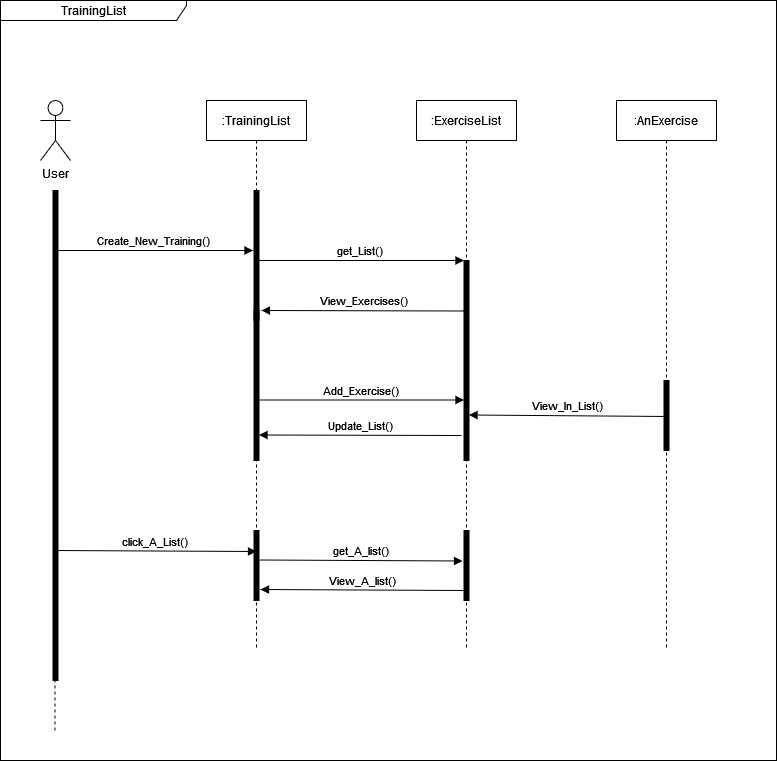

The diagram above was exported from draw.io. Its source (the exported page's mxGraphModel, read from the mxfile embedded in the PNG):
<mxGraphModel dx="1050" dy="566" grid="1" gridSize="10" guides="1" tooltips="1" connect="1" arrows="1" fold="1" page="1" pageScale="1" pageWidth="827" pageHeight="1169" math="0" shadow="0">
  <root>
    <mxCell id="0" />
    <mxCell id="1" parent="0" />
    <mxCell id="jCkudOth5E_gxkg3QjN1-1" value="TrainingList" style="shape=umlFrame;whiteSpace=wrap;html=1;pointerEvents=0;recursiveResize=0;container=1;collapsible=0;width=186;height=20;" parent="1" vertex="1">
      <mxGeometry x="14" y="10" width="776" height="760" as="geometry" />
    </mxCell>
    <mxCell id="jCkudOth5E_gxkg3QjN1-2" value="&lt;div&gt;User&lt;/div&gt;&lt;div&gt;&lt;br&gt;&lt;/div&gt;" style="shape=umlActor;verticalLabelPosition=bottom;verticalAlign=top;html=1;outlineConnect=0;" parent="jCkudOth5E_gxkg3QjN1-1" vertex="1">
      <mxGeometry x="40" y="100" width="30" height="60" as="geometry" />
    </mxCell>
    <mxCell id="jCkudOth5E_gxkg3QjN1-5" value="" style="html=1;points=[];perimeter=orthogonalPerimeter;fillColor=strokeColor;align=left;verticalAlign=top;spacingLeft=10;" parent="jCkudOth5E_gxkg3QjN1-1" vertex="1">
      <mxGeometry x="253.5" y="190" width="5" height="130" as="geometry" />
    </mxCell>
    <mxCell id="jCkudOth5E_gxkg3QjN1-7" value="" style="html=1;verticalAlign=bottom;labelBackgroundColor=none;endArrow=none;endFill=0;rounded=0;dashed=1;" parent="jCkudOth5E_gxkg3QjN1-1" source="jCkudOth5E_gxkg3QjN1-19" edge="1">
      <mxGeometry width="160" relative="1" as="geometry">
        <mxPoint x="54.5" y="649" as="sourcePoint" />
        <mxPoint x="54.5" y="190" as="targetPoint" />
        <Array as="points" />
      </mxGeometry>
    </mxCell>
    <mxCell id="jCkudOth5E_gxkg3QjN1-9" value=":TrainingList" style="shape=umlLifeline;perimeter=lifelinePerimeter;whiteSpace=wrap;html=1;container=1;dropTarget=0;collapsible=0;recursiveResize=0;outlineConnect=0;portConstraint=eastwest;newEdgeStyle={&quot;edgeStyle&quot;:&quot;elbowEdgeStyle&quot;,&quot;elbow&quot;:&quot;vertical&quot;,&quot;curved&quot;:0,&quot;rounded&quot;:0};" parent="jCkudOth5E_gxkg3QjN1-1" vertex="1">
      <mxGeometry x="206" y="100" width="100" height="550" as="geometry" />
    </mxCell>
    <mxCell id="jCkudOth5E_gxkg3QjN1-18" value="" style="html=1;verticalAlign=bottom;labelBackgroundColor=none;endArrow=none;endFill=0;rounded=0;dashed=1;" parent="jCkudOth5E_gxkg3QjN1-1" target="jCkudOth5E_gxkg3QjN1-19" edge="1">
      <mxGeometry width="160" relative="1" as="geometry">
        <mxPoint x="54.5" y="730" as="sourcePoint" />
        <mxPoint x="68.5" y="200" as="targetPoint" />
      </mxGeometry>
    </mxCell>
    <mxCell id="jCkudOth5E_gxkg3QjN1-19" value="" style="html=1;points=[];perimeter=orthogonalPerimeter;fillColor=strokeColor;align=left;verticalAlign=top;spacingLeft=10;" parent="jCkudOth5E_gxkg3QjN1-1" vertex="1">
      <mxGeometry x="52.5" y="190" width="5" height="490" as="geometry" />
    </mxCell>
    <mxCell id="jCkudOth5E_gxkg3QjN1-20" value=":ExerciseList" style="shape=umlLifeline;perimeter=lifelinePerimeter;whiteSpace=wrap;html=1;container=1;dropTarget=0;collapsible=0;recursiveResize=0;outlineConnect=0;portConstraint=eastwest;newEdgeStyle={&quot;edgeStyle&quot;:&quot;elbowEdgeStyle&quot;,&quot;elbow&quot;:&quot;vertical&quot;,&quot;curved&quot;:0,&quot;rounded&quot;:0};" parent="jCkudOth5E_gxkg3QjN1-1" vertex="1">
      <mxGeometry x="416" y="100" width="100" height="550" as="geometry" />
    </mxCell>
    <mxCell id="jCkudOth5E_gxkg3QjN1-21" value="" style="html=1;points=[];perimeter=orthogonalPerimeter;fillColor=strokeColor;align=left;verticalAlign=top;spacingLeft=10;" parent="jCkudOth5E_gxkg3QjN1-1" vertex="1">
      <mxGeometry x="463.5" y="260" width="5" height="200" as="geometry" />
    </mxCell>
    <mxCell id="jCkudOth5E_gxkg3QjN1-24" value="View_Exercises()" style="html=1;verticalAlign=bottom;labelBackgroundColor=none;endArrow=none;endFill=0;rounded=0;entryX=0.5;entryY=0.19;entryDx=0;entryDy=0;entryPerimeter=0;startArrow=block;startFill=1;exitX=1.5;exitY=0;exitDx=0;exitDy=0;exitPerimeter=0;" parent="jCkudOth5E_gxkg3QjN1-1" source="jCkudOth5E_gxkg3QjN1-25" edge="1">
      <mxGeometry x="0.0025" width="160" relative="1" as="geometry">
        <mxPoint x="256" y="310" as="sourcePoint" />
        <mxPoint x="463.5" y="310.5" as="targetPoint" />
        <mxPoint as="offset" />
      </mxGeometry>
    </mxCell>
    <mxCell id="jCkudOth5E_gxkg3QjN1-25" value="" style="html=1;points=[];perimeter=orthogonalPerimeter;fillColor=strokeColor;align=left;verticalAlign=top;spacingLeft=10;" parent="jCkudOth5E_gxkg3QjN1-1" vertex="1">
      <mxGeometry x="253.5" y="310" width="5" height="150" as="geometry" />
    </mxCell>
    <mxCell id="jCkudOth5E_gxkg3QjN1-26" value="Create_New_Training()" style="html=1;verticalAlign=bottom;labelBackgroundColor=none;endArrow=block;endFill=1;rounded=0;" parent="jCkudOth5E_gxkg3QjN1-1" edge="1">
      <mxGeometry x="0.0025" width="160" relative="1" as="geometry">
        <mxPoint x="52.5" y="250" as="sourcePoint" />
        <mxPoint x="252.5" y="250" as="targetPoint" />
        <mxPoint as="offset" />
      </mxGeometry>
    </mxCell>
    <mxCell id="jCkudOth5E_gxkg3QjN1-27" value="get_List()" style="html=1;verticalAlign=bottom;labelBackgroundColor=none;endArrow=block;endFill=1;rounded=0;entryX=0.5;entryY=0.19;entryDx=0;entryDy=0;entryPerimeter=0;" parent="jCkudOth5E_gxkg3QjN1-1" edge="1">
      <mxGeometry x="0.0025" width="160" relative="1" as="geometry">
        <mxPoint x="253.5" y="260" as="sourcePoint" />
        <mxPoint x="463.5" y="260" as="targetPoint" />
        <mxPoint as="offset" />
      </mxGeometry>
    </mxCell>
    <mxCell id="htyEUN2lu9hNMVKV32dG-1" value="Update_List()" style="html=1;verticalAlign=bottom;labelBackgroundColor=none;endArrow=none;endFill=0;rounded=0;startArrow=block;startFill=1;exitX=1.5;exitY=0;exitDx=0;exitDy=0;exitPerimeter=0;" parent="jCkudOth5E_gxkg3QjN1-1" edge="1">
      <mxGeometry x="0.0025" width="160" relative="1" as="geometry">
        <mxPoint x="258.5" y="434.5" as="sourcePoint" />
        <mxPoint x="461" y="435" as="targetPoint" />
        <mxPoint as="offset" />
      </mxGeometry>
    </mxCell>
    <mxCell id="htyEUN2lu9hNMVKV32dG-2" value="Add_Exercise()" style="html=1;verticalAlign=bottom;labelBackgroundColor=none;endArrow=block;endFill=1;rounded=0;entryX=0.5;entryY=0.358;entryDx=0;entryDy=0;entryPerimeter=0;" parent="jCkudOth5E_gxkg3QjN1-1" source="jCkudOth5E_gxkg3QjN1-9" edge="1">
      <mxGeometry x="0.0025" width="160" relative="1" as="geometry">
        <mxPoint x="256" y="400" as="sourcePoint" />
        <mxPoint x="463.5" y="399.5" as="targetPoint" />
        <mxPoint as="offset" />
      </mxGeometry>
    </mxCell>
    <mxCell id="htyEUN2lu9hNMVKV32dG-3" value="click_A_List()" style="html=1;verticalAlign=bottom;labelBackgroundColor=none;endArrow=block;endFill=1;rounded=0;entryX=0.5;entryY=0.944;entryDx=0;entryDy=0;entryPerimeter=0;" parent="jCkudOth5E_gxkg3QjN1-1" edge="1">
      <mxGeometry x="0.0025" width="160" relative="1" as="geometry">
        <mxPoint x="52.5" y="550" as="sourcePoint" />
        <mxPoint x="256" y="551" as="targetPoint" />
        <mxPoint as="offset" />
      </mxGeometry>
    </mxCell>
    <mxCell id="htyEUN2lu9hNMVKV32dG-4" value="" style="html=1;points=[];perimeter=orthogonalPerimeter;fillColor=strokeColor;align=left;verticalAlign=top;spacingLeft=10;" parent="jCkudOth5E_gxkg3QjN1-1" vertex="1">
      <mxGeometry x="253.5" y="530" width="5" height="70" as="geometry" />
    </mxCell>
    <mxCell id="htyEUN2lu9hNMVKV32dG-5" value="" style="html=1;points=[];perimeter=orthogonalPerimeter;fillColor=strokeColor;align=left;verticalAlign=top;spacingLeft=10;" parent="jCkudOth5E_gxkg3QjN1-1" vertex="1">
      <mxGeometry x="463.5" y="530" width="5" height="70" as="geometry" />
    </mxCell>
    <mxCell id="htyEUN2lu9hNMVKV32dG-6" value="get_A_list()" style="html=1;verticalAlign=bottom;labelBackgroundColor=none;endArrow=block;endFill=1;rounded=0;entryX=0.5;entryY=0.944;entryDx=0;entryDy=0;entryPerimeter=0;" parent="jCkudOth5E_gxkg3QjN1-1" edge="1">
      <mxGeometry x="0.0025" width="160" relative="1" as="geometry">
        <mxPoint x="258.5" y="559.5" as="sourcePoint" />
        <mxPoint x="462" y="560.5" as="targetPoint" />
        <mxPoint as="offset" />
      </mxGeometry>
    </mxCell>
    <mxCell id="htyEUN2lu9hNMVKV32dG-7" value="View_A_list()" style="html=1;verticalAlign=bottom;labelBackgroundColor=none;endArrow=none;endFill=0;rounded=0;entryX=0.5;entryY=0.944;entryDx=0;entryDy=0;entryPerimeter=0;startArrow=block;startFill=1;" parent="jCkudOth5E_gxkg3QjN1-1" edge="1">
      <mxGeometry x="0.0025" width="160" relative="1" as="geometry">
        <mxPoint x="260" y="589" as="sourcePoint" />
        <mxPoint x="463.5" y="590" as="targetPoint" />
        <mxPoint as="offset" />
      </mxGeometry>
    </mxCell>
    <mxCell id="zjx2wwvLfoP8lFqmWJsv-1" value=":AnExercise" style="shape=umlLifeline;perimeter=lifelinePerimeter;whiteSpace=wrap;html=1;container=1;dropTarget=0;collapsible=0;recursiveResize=0;outlineConnect=0;portConstraint=eastwest;newEdgeStyle={&quot;edgeStyle&quot;:&quot;elbowEdgeStyle&quot;,&quot;elbow&quot;:&quot;vertical&quot;,&quot;curved&quot;:0,&quot;rounded&quot;:0};" vertex="1" parent="jCkudOth5E_gxkg3QjN1-1">
      <mxGeometry x="616" y="100" width="100" height="550" as="geometry" />
    </mxCell>
    <mxCell id="zjx2wwvLfoP8lFqmWJsv-2" value="" style="html=1;points=[];perimeter=orthogonalPerimeter;fillColor=strokeColor;align=left;verticalAlign=top;spacingLeft=10;" vertex="1" parent="jCkudOth5E_gxkg3QjN1-1">
      <mxGeometry x="663.5" y="380" width="5" height="70" as="geometry" />
    </mxCell>
    <mxCell id="zjx2wwvLfoP8lFqmWJsv-3" value="View_In_List()" style="html=1;verticalAlign=bottom;labelBackgroundColor=none;endArrow=none;endFill=0;rounded=0;startArrow=block;startFill=1;entryX=0.5;entryY=0.514;entryDx=0;entryDy=0;entryPerimeter=0;" edge="1" parent="jCkudOth5E_gxkg3QjN1-1" target="zjx2wwvLfoP8lFqmWJsv-2">
      <mxGeometry x="0.0025" width="160" relative="1" as="geometry">
        <mxPoint x="468.5" y="414.5" as="sourcePoint" />
        <mxPoint x="656" y="416" as="targetPoint" />
        <mxPoint as="offset" />
      </mxGeometry>
    </mxCell>
  </root>
</mxGraphModel>